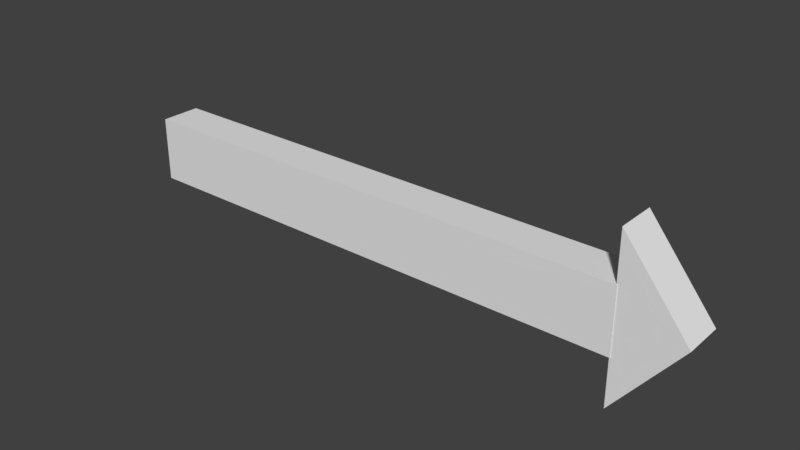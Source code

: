 # Source: headArrow.blend  (saved by Blender 2.79.0; exported with 4.5.12 LTS)
import bpy
from mathutils import Matrix  # noqa: F401  (used for matrix-valued properties, if any)

bpy.ops.wm.read_factory_settings(use_empty=True)
scene = bpy.context.scene
scene.name = 'Scene'

# ---- collections
col_collection_1 = bpy.data.collections.new('Collection 1'); scene.collection.children.link(col_collection_1)

# ---- materials (node trees are filled in below, after node groups)
mat_material = bpy.data.materials.new('Material')
mat_material.alpha_threshold = 0.0
mat_material.use_transparent_shadow = False
mat_material.roughness = 0.5
mat_material.line_color = (0.0, 0.0, 0.0, 1.0)

# ---- material node trees

# ---- world
world_world = bpy.data.worlds.new('World'); scene.world = world_world
world_world.color = (0.05088, 0.05088, 0.05088)
world_world.use_sun_shadow = False
world_world.sun_shadow_jitter_overblur = 0.0
world_world.cycles.sampling_method = 'MANUAL'

# ---- meshes
me_cube_002 = bpy.data.meshes.new('Cube.002')
me_cube_002.from_pydata([(15.97, -0.9762, -1.002), (15.97, -0.9762, 0.998), (15.97, 1.024, -1.002), (15.97, 1.024, 0.998), (17.97, -0.9762, -0.002019), (17.97, 1.024, -0.002019), (16.0, 0.9925, -0.4026), (16.0, -1.007, -0.4026), (3.815e-06, -1.007, -0.4026), (7.629e-06, 0.9925, -0.4026), (16.0, 0.9925, 0.3974), (16.0, -1.007, 0.3974), (1.907e-06, -1.007, 0.3974), (5.722e-06, 0.9925, 0.3974)], [], [(0, 1, 3, 2), (3, 1, 4, 5), (1, 0, 4), (2, 3, 5), (2, 5, 4, 0), (6, 7, 8, 9), (10, 13, 12, 11), (6, 10, 11, 7), (7, 11, 12, 8), (8, 12, 13, 9), (10, 6, 9, 13)])
me_cube_002.materials.append(mat_material)
me_cube_002.use_remesh_preserve_volume = False
me_cube_002.use_remesh_preserve_attributes = False
me_cube_002.use_mirror_vertex_groups = False
me_cube_002.update()

# ---- objects
ob_arrow = bpy.data.objects.new('Arrow', me_cube_002)

# ---- transforms, parenting, visibility, modifiers, constraints
ob_arrow.location = (0.0, 0.0, 0.0)
ob_arrow.scale = (0.08, 0.05, 0.2)
ob_arrow.lineart.crease_threshold = 0.0

# ---- collection membership
col_collection_1.objects.link(ob_arrow)

# ---- scene / render settings (as saved in the file)
scene.frame_start = 1; scene.frame_end = 250; scene.frame_set(1)
scene.render.engine = 'BLENDER_EEVEE_NEXT'
scene.render.resolution_percentage = 50
scene.render.dither_intensity = 0.0
scene.cycles.use_denoising = False
scene.cycles.samples = 128
scene.cycles.sampling_pattern = 'TABULATED_SOBOL'
scene.cycles.use_adaptive_sampling = False
scene.cycles.use_light_tree = False
scene.cycles.blur_glossy = 0.0
scene.cycles.sample_clamp_indirect = 0.0
scene.view_settings.view_transform = 'Standard'
bpy.context.view_layer.update()

# ---- added for rendering (the .blend has no active camera and no usable light): camera, sun
cam_auto = bpy.data.cameras.new('AutoCamera')
cam_auto.lens = 50.0
cam_auto.sensor_width = 36.0
cam_auto.clip_end = 1000.0
ob_auto_camera = bpy.data.objects.new('AutoCamera', cam_auto)
scene.collection.objects.link(ob_auto_camera)
ob_auto_camera.location = (2.10314, -1.66058, 1.10692)
ob_auto_camera.rotation_euler = (1.09748, -7.21219e-08, 0.694738)
scene.camera = ob_auto_camera
light_auto_sun = bpy.data.lights.new('AutoSun', 'SUN')
light_auto_sun.energy = 3.0
light_auto_sun.angle = 0.0523599
ob_auto_sun = bpy.data.objects.new('AutoSun', light_auto_sun)
scene.collection.objects.link(ob_auto_sun)
ob_auto_sun.rotation_euler = (0.872665, 0.174533, 0.523599)
bpy.context.view_layer.update()
